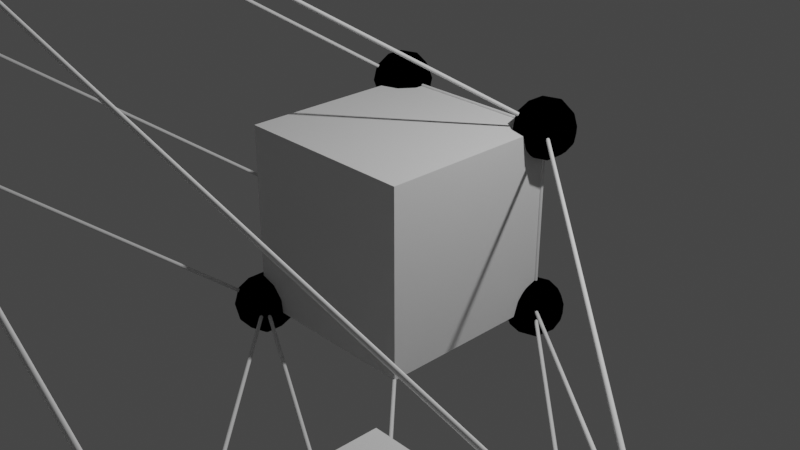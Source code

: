 # Source: GeoNodes_CubosEsferas.blend  (saved by Blender 3.1.7; exported with 4.5.12 LTS)
import bpy
from mathutils import Matrix  # noqa: F401  (used for matrix-valued properties, if any)

bpy.ops.wm.read_factory_settings(use_empty=True)
scene = bpy.context.scene
scene.name = 'Scene'

# ---- collections
col_collection = bpy.data.collections.new('Collection'); scene.collection.children.link(col_collection)

# ---- materials (node trees are filled in below, after node groups)
mat_esferas_metal = bpy.data.materials.new('Esferas_Metal')
mat_esferas_metal.use_transparent_shadow = False

# ---- node groups
ng_geonodes_lineasesferas = bpy.data.node_groups.new('GeoNodes_LineasEsferas', 'GeometryNodeTree')
_s = ng_geonodes_lineasesferas.interface.new_socket(name='Geometry', in_out='OUTPUT', socket_type='NodeSocketGeometry')
_s = ng_geonodes_lineasesferas.interface.new_socket(name='Geometry', in_out='INPUT', socket_type='NodeSocketGeometry')
_s = ng_geonodes_lineasesferas.interface.new_socket(name='Scale', in_out='INPUT', socket_type='NodeSocketFloat')
_s = ng_geonodes_lineasesferas.interface.new_socket(name='Rotation', in_out='INPUT', socket_type='NodeSocketFloat')
_s = ng_geonodes_lineasesferas.interface.new_socket(name='Translation', in_out='INPUT', socket_type='NodeSocketFloat')
ng_geonodes_lineasesferas.is_modifier = True
_N = ng_geonodes_lineasesferas.nodes; _L = ng_geonodes_lineasesferas.links
n0 = _N.new('GeometryNodeStoreNamedAttribute'); n0.name = 'Store Named Attribute.001'; n0.location = (55, -205)
n0.data_type = 'FLOAT_VECTOR'
n0.domain = 'CORNER'
n0.inputs[2].default_value = 'UVMap'
n1 = _N.new('GeometryNodeStoreNamedAttribute'); n1.name = 'Store Named Attribute'; n1.location = (55, -335)
n1.data_type = 'FLOAT_VECTOR'
n1.domain = 'CORNER'
n1.inputs[2].default_value = 'uv_map'
n2 = _N.new('NodeFrame'); n2.name = 'Frame.001'; n2.location = (-399, -304)
n2.label = 'Lineas'
n2.width = 620
n3 = _N.new('NodeFrame'); n3.name = 'Frame.002'; n3.location = (-1708, 173)
n3.label = 'Cubos'
n3.width = 1030
n4 = _N.new('NodeFrame'); n4.name = 'Frame.003'; n4.location = (581, -661)
n4.label = 'Material_Específico'
n4.width = 200
n5 = _N.new('NodeFrame'); n5.name = 'Frame'; n5.location = (-539, -805)
n5.label = 'Esferas'
n5.width = 821
n6 = _N.new('NodeGroupInput'); n6.name = 'Group Input'; n6.location = (-2233, -116)
n7 = _N.new('GeometryNodeCurveToMesh'); n7.name = 'Curve to Mesh'; n7.location = (450, -30)
n8 = _N.new('GeometryNodeMeshToCurve'); n8.name = 'Mesh to Curve'; n8.location = (225, -58)
n9 = _N.new('GeometryNodeConvexHull'); n9.name = 'Convex Hull'; n9.location = (30, -39)
n10 = _N.new('GeometryNodeCurvePrimitiveCircle'); n10.name = 'Curve Circle'; n10.location = (242, -243)
n10.inputs[0].default_value = 8
n10.inputs[4].default_value = 0.02
n11 = _N.new('GeometryNodeTransform'); n11.name = 'Transform.001'; n11.location = (500, -30)
n11.inputs[1].default_value = (-4.8, -5.7, 4.1)
n11.inputs[3].default_value = (2.0, 2.0, 2.0)
n12 = _N.new('GeometryNodeMeshCube'); n12.name = 'Cube'; n12.location = (30, -335)
n13 = _N.new('GeometryNodeTransform'); n13.name = 'Transform.002'; n13.location = (509, -734)
n13.inputs[1].default_value = (4.4, -4.4, 0.0)
n13.inputs[2].default_value = (-0.01396, 0.0, 0.0)
n13.inputs[3].default_value = (2.0, 2.0, 2.0)
n14 = _N.new('GeometryNodeTransform'); n14.name = 'Transform'; n14.location = (508, -373)
n14.inputs[3].default_value = (2.0, 2.0, 2.0)
n15 = _N.new('GeometryNodeJoinGeometry'); n15.name = 'Join Geometry'; n15.location = (860, -349)
n16 = _N.new('GeometryNodeJoinGeometry'); n16.name = 'Join Geometry.001'; n16.location = (794, -255)
n17 = _N.new('NodeGroupOutput'); n17.name = 'Group Output'; n17.location = (1149, -179)
n18 = _N.new('GeometryNodeSetMaterial'); n18.name = 'Set Material'; n18.location = (30, -30)
n18.inputs[2].default_value = mat_esferas_metal
n19 = _N.new('GeometryNodeInstanceOnPoints'); n19.name = 'Instance on Points'; n19.location = (651, -30)
n20 = _N.new('GeometryNodeSetShadeSmooth'); n20.name = 'Set Shade Smooth'; n20.location = (343, -74)
n21 = _N.new('GeometryNodeMeshIcoSphere'); n21.name = 'Ico Sphere'; n21.location = (30, -205)
n21.label = 'Esferas'
n21.inputs[0].default_value = 0.3
n21.inputs[1].default_value = 2
n22 = _N.new('GeometryNodeInputNamedAttribute'); n22.name = 'Named Attribute'; n22.location = (425, -30)
n22.inputs[0].default_value = 'radius'
n23 = _N.new('GeometryNodeSwitch'); n23.name = 'Switch'; n23.location = (425, -30)
n23.input_type = 'FLOAT'
n23.inputs[1].default_value = 1.0
n0.parent = n5
n1.parent = n3
n7.parent = n2
n8.parent = n2
n9.parent = n2
n10.parent = n2
n11.parent = n3
n12.parent = n3
n13.parent = n3
n14.parent = n3
n15.parent = n3
n18.parent = n4
n19.parent = n5
n20.parent = n5
n21.parent = n5
n22.parent = n2
n23.parent = n2
_L.new(n16.outputs[0], n17.inputs[0])
_L.new(n1.outputs[0], n14.inputs[0])
_L.new(n1.outputs[0], n11.inputs[0])
_L.new(n1.outputs[0], n13.inputs[0])
_L.new(n14.outputs[0], n15.inputs[0])
_L.new(n13.outputs[0], n15.inputs[0])
_L.new(n11.outputs[0], n15.inputs[0])
_L.new(n15.outputs[0], n16.inputs[0])
_L.new(n9.outputs[0], n8.inputs[0])
_L.new(n8.outputs[0], n7.inputs[0])
_L.new(n7.outputs[0], n16.inputs[0])
_L.new(n10.outputs[0], n7.inputs[1])
_L.new(n15.outputs[0], n9.inputs[0])
_L.new(n20.outputs[0], n19.inputs[2])
_L.new(n18.outputs[0], n16.inputs[0])
_L.new(n0.outputs[0], n20.inputs[0])
_L.new(n7.outputs[0], n19.inputs[0])
_L.new(n19.outputs[0], n18.inputs[0])
_L.new(n12.outputs[0], n1.inputs[0])
_L.new(n12.outputs[1], n1.inputs[3])
_L.new(n21.outputs[0], n0.inputs[0])
_L.new(n21.outputs[1], n0.inputs[3])
_L.new(n22.outputs[1], n23.inputs[0])
_L.new(n22.outputs[0], n23.inputs[2])
_L.new(n23.outputs[0], n7.inputs[2])
n17.is_active_output = True

# ---- material node trees
mat_esferas_metal.use_nodes = True; mat_esferas_metal.node_tree.nodes.clear()
_N = mat_esferas_metal.node_tree.nodes; _L = mat_esferas_metal.node_tree.links
n0 = _N.new('ShaderNodeBsdfPrincipled'); n0.name = 'Principled BSDF'; n0.location = (10, 300)
n0.distribution = 'GGX'
n0.subsurface_method = 'RANDOM_WALK_SKIN'
n0.inputs[0].default_value = (0.8, 0.2202, 0.04961, 1.0)
n0.inputs[3].default_value = 1.45
n0.inputs[13].default_value = 0.7136
n0.inputs[27].default_value = (0.0, 0.0, 0.0, 1.0)
n0.inputs[28].default_value = 1.0
n1 = _N.new('ShaderNodeOutputMaterial'); n1.name = 'Material Output'; n1.location = (300, 300)
n1.target = 'EEVEE'
_L.new(n0.outputs[0], n1.inputs[0])
n1.is_active_output = True

# ---- world
world_world = bpy.data.worlds.new('World'); scene.world = world_world
world_world.use_nodes = True; world_world.node_tree.nodes.clear()
_N = world_world.node_tree.nodes; _L = world_world.node_tree.links
n0 = _N.new('ShaderNodeOutputWorld'); n0.name = 'World Output'; n0.location = (300, 300)
n1 = _N.new('ShaderNodeBackground'); n1.name = 'Background'; n1.location = (10, 300)
n1.inputs[0].default_value = (0.05088, 0.05088, 0.05088, 1.0)
_L.new(n1.outputs[0], n0.inputs[0])
n0.is_active_output = True
world_world.color = (0.05088, 0.05088, 0.05088)
world_world.use_sun_shadow = False
world_world.sun_shadow_jitter_overblur = 0.0

# ---- cameras
cam_camera = bpy.data.cameras.new('Camera')
cam_camera.clip_end = 100.0
cam_camera.ortho_scale = 7.314

# ---- lights
light_light = bpy.data.lights.new('Light', 'POINT')
light_light.transmission_factor = 0.0
light_light.energy = 1000.0
light_light.shadow_soft_size = 0.1
light_light.shadow_maximum_resolution = 0.006
light_light.use_absolute_resolution = True

# ---- meshes
me_plane = bpy.data.meshes.new('Plane')
me_plane.from_pydata([(-1.0, -1.0, 0.0), (1.0, -1.0, 0.0), (-1.0, 1.0, 0.0), (1.0, 1.0, 0.0)], [], [(0, 1, 3, 2)])
_uv = me_plane.uv_layers.new(name='UVMap')
_uv.uv.foreach_set('vector', [0.0, 0.0, 1.0, 0.0, 1.0, 1.0, 0.0, 1.0])
me_plane.materials.append(mat_esferas_metal)
me_plane.use_remesh_fix_poles = True
me_plane.use_remesh_preserve_attributes = False
me_plane.update()

# ---- objects
ob_light = bpy.data.objects.new('Light', light_light)
ob_camera = bpy.data.objects.new('Camera', cam_camera)
ob_plane = bpy.data.objects.new('Plane', me_plane)

# ---- transforms, parenting, visibility, modifiers, constraints
ob_light.location = (4.076, 1.005, 5.904)
ob_light.rotation_euler = (0.6503, 0.05522, 1.866)
ob_light.lock_rotations_4d = False
ob_light.empty_display_type = 'ARROWS'
ob_light.color = (0.0, 0.0, 0.0, 0.0)
ob_light.lineart.crease_threshold = 0.0
ob_camera.location = (7.359, -6.926, 4.958)
ob_camera.rotation_euler = (1.109, 0.0, 0.8149)
ob_camera.lock_rotations_4d = False
ob_camera.empty_display_type = 'ARROWS'
ob_camera.color = (0.0, 0.0, 0.0, 0.0)
ob_camera.display_type = 'WIRE'
ob_camera.lineart.crease_threshold = 0.0
ob_plane.location = (0.0, 0.0, 0.0)
_m = ob_plane.modifiers.new('GeometryNodes', 'NODES')
_m.node_group = ng_geonodes_lineasesferas

# ---- collection membership
col_collection.objects.link(ob_light)
col_collection.objects.link(ob_camera)
col_collection.objects.link(ob_plane)

# ---- scene / render settings (as saved in the file)
scene.camera = ob_camera
scene.frame_start = 1; scene.frame_end = 250; scene.frame_set(1)
scene.render.engine = 'BLENDER_EEVEE_NEXT'
scene.cycles.sampling_pattern = 'TABULATED_SOBOL'
scene.cycles.use_light_tree = False
scene.view_settings.view_transform = 'Filmic'
bpy.context.view_layer.update()
